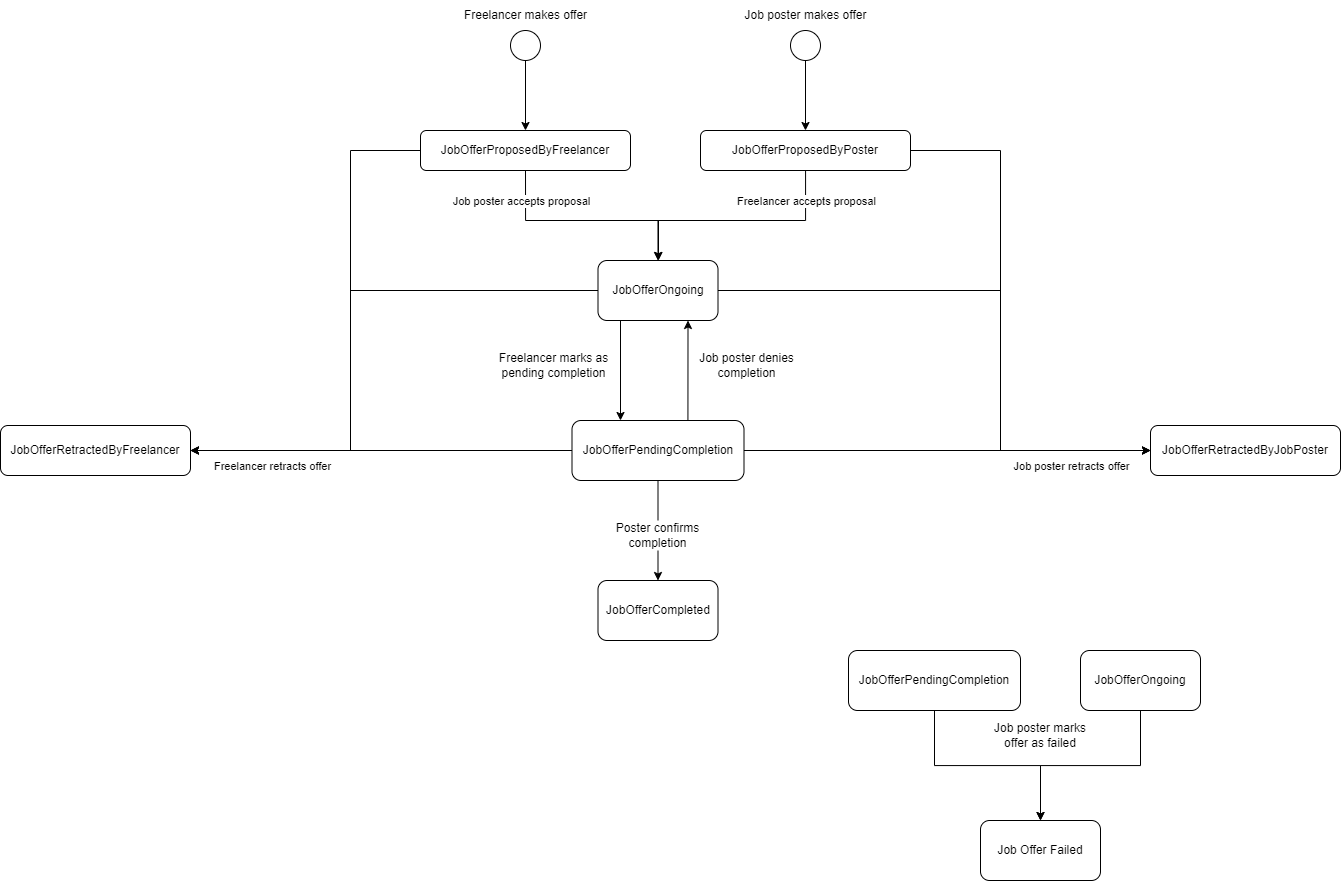

The diagram above was exported from draw.io. Its source (the exported page's mxGraphModel, read from the mxfile embedded in the PNG):
<mxGraphModel dx="2474" dy="816" grid="1" gridSize="10" guides="1" tooltips="1" connect="1" arrows="1" fold="1" page="1" pageScale="1" pageWidth="827" pageHeight="1169" math="0" shadow="0">
  <root>
    <mxCell id="WIyWlLk6GJQsqaUBKTNV-0" />
    <mxCell id="WIyWlLk6GJQsqaUBKTNV-1" parent="WIyWlLk6GJQsqaUBKTNV-0" />
    <mxCell id="WIyWlLk6GJQsqaUBKTNV-3" value="JobOfferProposedByFreelancer" style="rounded=1;whiteSpace=wrap;html=1;fontSize=12;glass=0;strokeWidth=1;shadow=0;" parent="WIyWlLk6GJQsqaUBKTNV-1" vertex="1">
      <mxGeometry x="20" y="250" width="210" height="40" as="geometry" />
    </mxCell>
    <mxCell id="y01Hivg8IaTp1QsOqgmF-3" style="edgeStyle=orthogonalEdgeStyle;rounded=0;orthogonalLoop=1;jettySize=auto;html=1;exitX=0.5;exitY=1;exitDx=0;exitDy=0;" edge="1" parent="WIyWlLk6GJQsqaUBKTNV-1" source="y01Hivg8IaTp1QsOqgmF-0" target="WIyWlLk6GJQsqaUBKTNV-3">
      <mxGeometry relative="1" as="geometry" />
    </mxCell>
    <mxCell id="y01Hivg8IaTp1QsOqgmF-0" value="" style="ellipse;whiteSpace=wrap;html=1;aspect=fixed;" vertex="1" parent="WIyWlLk6GJQsqaUBKTNV-1">
      <mxGeometry x="110" y="150" width="30" height="30" as="geometry" />
    </mxCell>
    <mxCell id="y01Hivg8IaTp1QsOqgmF-1" value="Freelancer makes offer" style="text;html=1;strokeColor=none;fillColor=none;align=center;verticalAlign=middle;whiteSpace=wrap;rounded=0;" vertex="1" parent="WIyWlLk6GJQsqaUBKTNV-1">
      <mxGeometry x="52.5" y="120" width="145" height="30" as="geometry" />
    </mxCell>
    <mxCell id="y01Hivg8IaTp1QsOqgmF-11" style="edgeStyle=orthogonalEdgeStyle;rounded=0;orthogonalLoop=1;jettySize=auto;html=1;entryX=0.5;entryY=0;entryDx=0;entryDy=0;" edge="1" parent="WIyWlLk6GJQsqaUBKTNV-1" source="y01Hivg8IaTp1QsOqgmF-4" target="y01Hivg8IaTp1QsOqgmF-9">
      <mxGeometry relative="1" as="geometry">
        <Array as="points">
          <mxPoint x="405" y="340" />
          <mxPoint x="258" y="340" />
        </Array>
      </mxGeometry>
    </mxCell>
    <mxCell id="y01Hivg8IaTp1QsOqgmF-26" style="edgeStyle=orthogonalEdgeStyle;rounded=0;orthogonalLoop=1;jettySize=auto;html=1;entryX=0;entryY=0.5;entryDx=0;entryDy=0;" edge="1" parent="WIyWlLk6GJQsqaUBKTNV-1" source="y01Hivg8IaTp1QsOqgmF-4" target="y01Hivg8IaTp1QsOqgmF-25">
      <mxGeometry relative="1" as="geometry">
        <Array as="points">
          <mxPoint x="600" y="270" />
          <mxPoint x="600" y="570" />
        </Array>
      </mxGeometry>
    </mxCell>
    <mxCell id="y01Hivg8IaTp1QsOqgmF-4" value="JobOfferProposedByPoster" style="rounded=1;whiteSpace=wrap;html=1;fontSize=12;glass=0;strokeWidth=1;shadow=0;" vertex="1" parent="WIyWlLk6GJQsqaUBKTNV-1">
      <mxGeometry x="300" y="250" width="210" height="40" as="geometry" />
    </mxCell>
    <mxCell id="y01Hivg8IaTp1QsOqgmF-5" style="edgeStyle=orthogonalEdgeStyle;rounded=0;orthogonalLoop=1;jettySize=auto;html=1;exitX=0.5;exitY=1;exitDx=0;exitDy=0;" edge="1" parent="WIyWlLk6GJQsqaUBKTNV-1" source="y01Hivg8IaTp1QsOqgmF-6" target="y01Hivg8IaTp1QsOqgmF-4">
      <mxGeometry relative="1" as="geometry" />
    </mxCell>
    <mxCell id="y01Hivg8IaTp1QsOqgmF-6" value="" style="ellipse;whiteSpace=wrap;html=1;aspect=fixed;" vertex="1" parent="WIyWlLk6GJQsqaUBKTNV-1">
      <mxGeometry x="390" y="150" width="30" height="30" as="geometry" />
    </mxCell>
    <mxCell id="y01Hivg8IaTp1QsOqgmF-7" value="Job poster makes offer" style="text;html=1;strokeColor=none;fillColor=none;align=center;verticalAlign=middle;whiteSpace=wrap;rounded=0;" vertex="1" parent="WIyWlLk6GJQsqaUBKTNV-1">
      <mxGeometry x="332.5" y="120" width="145" height="30" as="geometry" />
    </mxCell>
    <mxCell id="y01Hivg8IaTp1QsOqgmF-15" style="edgeStyle=orthogonalEdgeStyle;rounded=0;orthogonalLoop=1;jettySize=auto;html=1;exitX=0.5;exitY=1;exitDx=0;exitDy=0;" edge="1" parent="WIyWlLk6GJQsqaUBKTNV-1" source="y01Hivg8IaTp1QsOqgmF-9" target="y01Hivg8IaTp1QsOqgmF-14">
      <mxGeometry relative="1" as="geometry">
        <Array as="points">
          <mxPoint x="220" y="440" />
        </Array>
      </mxGeometry>
    </mxCell>
    <mxCell id="y01Hivg8IaTp1QsOqgmF-22" style="edgeStyle=orthogonalEdgeStyle;rounded=0;orthogonalLoop=1;jettySize=auto;html=1;entryX=1;entryY=0.5;entryDx=0;entryDy=0;exitX=0;exitY=0.5;exitDx=0;exitDy=0;" edge="1" parent="WIyWlLk6GJQsqaUBKTNV-1" source="y01Hivg8IaTp1QsOqgmF-9" target="y01Hivg8IaTp1QsOqgmF-20">
      <mxGeometry relative="1" as="geometry">
        <mxPoint x="190" y="410" as="sourcePoint" />
        <Array as="points">
          <mxPoint x="-50" y="410" />
          <mxPoint x="-50" y="570" />
        </Array>
      </mxGeometry>
    </mxCell>
    <mxCell id="y01Hivg8IaTp1QsOqgmF-9" value="JobOfferOngoing" style="rounded=1;whiteSpace=wrap;html=1;" vertex="1" parent="WIyWlLk6GJQsqaUBKTNV-1">
      <mxGeometry x="197.5" y="380" width="120" height="60" as="geometry" />
    </mxCell>
    <mxCell id="y01Hivg8IaTp1QsOqgmF-10" value="" style="endArrow=classic;html=1;rounded=0;exitX=0.5;exitY=1;exitDx=0;exitDy=0;edgeStyle=orthogonalEdgeStyle;" edge="1" parent="WIyWlLk6GJQsqaUBKTNV-1" source="WIyWlLk6GJQsqaUBKTNV-3">
      <mxGeometry width="50" height="50" relative="1" as="geometry">
        <mxPoint x="150" y="410" as="sourcePoint" />
        <mxPoint x="258" y="380" as="targetPoint" />
        <Array as="points">
          <mxPoint x="125" y="340" />
          <mxPoint x="258" y="340" />
        </Array>
      </mxGeometry>
    </mxCell>
    <mxCell id="y01Hivg8IaTp1QsOqgmF-12" value="Freelancer accepts proposal" style="edgeLabel;html=1;align=center;verticalAlign=middle;resizable=0;points=[];" vertex="1" connectable="0" parent="y01Hivg8IaTp1QsOqgmF-10">
      <mxGeometry x="-0.6052" y="-3" relative="1" as="geometry">
        <mxPoint x="283" y="-14" as="offset" />
      </mxGeometry>
    </mxCell>
    <mxCell id="y01Hivg8IaTp1QsOqgmF-13" value="Job poster accepts proposal" style="edgeLabel;html=1;align=center;verticalAlign=middle;resizable=0;points=[];" vertex="1" connectable="0" parent="WIyWlLk6GJQsqaUBKTNV-1">
      <mxGeometry x="120" y="320" as="geometry" />
    </mxCell>
    <mxCell id="y01Hivg8IaTp1QsOqgmF-18" style="edgeStyle=orthogonalEdgeStyle;rounded=0;orthogonalLoop=1;jettySize=auto;html=1;" edge="1" parent="WIyWlLk6GJQsqaUBKTNV-1" source="y01Hivg8IaTp1QsOqgmF-14" target="y01Hivg8IaTp1QsOqgmF-17">
      <mxGeometry relative="1" as="geometry" />
    </mxCell>
    <mxCell id="y01Hivg8IaTp1QsOqgmF-28" style="edgeStyle=orthogonalEdgeStyle;rounded=0;orthogonalLoop=1;jettySize=auto;html=1;entryX=0;entryY=0.5;entryDx=0;entryDy=0;" edge="1" parent="WIyWlLk6GJQsqaUBKTNV-1" source="y01Hivg8IaTp1QsOqgmF-14" target="y01Hivg8IaTp1QsOqgmF-25">
      <mxGeometry relative="1" as="geometry">
        <mxPoint x="710" y="560" as="targetPoint" />
      </mxGeometry>
    </mxCell>
    <mxCell id="y01Hivg8IaTp1QsOqgmF-14" value="JobOfferPendingCompletion" style="rounded=1;whiteSpace=wrap;html=1;" vertex="1" parent="WIyWlLk6GJQsqaUBKTNV-1">
      <mxGeometry x="171.5" y="540" width="172" height="60" as="geometry" />
    </mxCell>
    <mxCell id="y01Hivg8IaTp1QsOqgmF-16" value="Freelancer marks as pending completion" style="text;html=1;align=center;verticalAlign=middle;whiteSpace=wrap;rounded=0;fillColor=#FFFFFF;" vertex="1" parent="WIyWlLk6GJQsqaUBKTNV-1">
      <mxGeometry x="90" y="470" width="127" height="30" as="geometry" />
    </mxCell>
    <mxCell id="y01Hivg8IaTp1QsOqgmF-17" value="JobOfferCompleted" style="rounded=1;whiteSpace=wrap;html=1;" vertex="1" parent="WIyWlLk6GJQsqaUBKTNV-1">
      <mxGeometry x="197.5" y="700" width="120" height="60" as="geometry" />
    </mxCell>
    <mxCell id="y01Hivg8IaTp1QsOqgmF-19" value="Poster confirms completion" style="text;html=1;strokeColor=none;fillColor=default;align=center;verticalAlign=middle;whiteSpace=wrap;rounded=0;" vertex="1" parent="WIyWlLk6GJQsqaUBKTNV-1">
      <mxGeometry x="194" y="640" width="127" height="30" as="geometry" />
    </mxCell>
    <mxCell id="y01Hivg8IaTp1QsOqgmF-20" value="JobOfferRetractedByFreelancer" style="rounded=1;whiteSpace=wrap;html=1;" vertex="1" parent="WIyWlLk6GJQsqaUBKTNV-1">
      <mxGeometry x="-400" y="545" width="190" height="50" as="geometry" />
    </mxCell>
    <mxCell id="y01Hivg8IaTp1QsOqgmF-21" value="" style="endArrow=classic;html=1;rounded=0;entryX=1;entryY=0.5;entryDx=0;entryDy=0;exitX=0;exitY=0.5;exitDx=0;exitDy=0;edgeStyle=orthogonalEdgeStyle;" edge="1" parent="WIyWlLk6GJQsqaUBKTNV-1" source="WIyWlLk6GJQsqaUBKTNV-3" target="y01Hivg8IaTp1QsOqgmF-20">
      <mxGeometry width="50" height="50" relative="1" as="geometry">
        <mxPoint x="40" y="580" as="sourcePoint" />
        <mxPoint x="90" y="530" as="targetPoint" />
        <Array as="points">
          <mxPoint x="-50" y="270" />
          <mxPoint x="-50" y="570" />
        </Array>
      </mxGeometry>
    </mxCell>
    <mxCell id="y01Hivg8IaTp1QsOqgmF-23" value="" style="endArrow=classic;html=1;rounded=0;exitX=0;exitY=0.5;exitDx=0;exitDy=0;entryX=1;entryY=0.5;entryDx=0;entryDy=0;" edge="1" parent="WIyWlLk6GJQsqaUBKTNV-1" source="y01Hivg8IaTp1QsOqgmF-14" target="y01Hivg8IaTp1QsOqgmF-20">
      <mxGeometry width="50" height="50" relative="1" as="geometry">
        <mxPoint x="-10" y="620" as="sourcePoint" />
        <mxPoint x="40" y="570" as="targetPoint" />
      </mxGeometry>
    </mxCell>
    <mxCell id="y01Hivg8IaTp1QsOqgmF-24" value="Freelancer retracts offer" style="edgeLabel;html=1;align=center;verticalAlign=middle;resizable=0;points=[];" vertex="1" connectable="0" parent="y01Hivg8IaTp1QsOqgmF-23">
      <mxGeometry x="0.6608" y="-3" relative="1" as="geometry">
        <mxPoint x="17" y="18" as="offset" />
      </mxGeometry>
    </mxCell>
    <mxCell id="y01Hivg8IaTp1QsOqgmF-25" value="JobOfferRetractedByJobPoster" style="rounded=1;whiteSpace=wrap;html=1;" vertex="1" parent="WIyWlLk6GJQsqaUBKTNV-1">
      <mxGeometry x="750" y="545" width="190" height="50" as="geometry" />
    </mxCell>
    <mxCell id="y01Hivg8IaTp1QsOqgmF-27" style="edgeStyle=orthogonalEdgeStyle;rounded=0;orthogonalLoop=1;jettySize=auto;html=1;entryX=0;entryY=0.5;entryDx=0;entryDy=0;" edge="1" parent="WIyWlLk6GJQsqaUBKTNV-1" source="y01Hivg8IaTp1QsOqgmF-9" target="y01Hivg8IaTp1QsOqgmF-25">
      <mxGeometry relative="1" as="geometry">
        <Array as="points">
          <mxPoint x="600" y="410" />
          <mxPoint x="600" y="570" />
        </Array>
      </mxGeometry>
    </mxCell>
    <mxCell id="y01Hivg8IaTp1QsOqgmF-29" value="Job poster retracts offer" style="edgeLabel;html=1;align=center;verticalAlign=middle;resizable=0;points=[];" vertex="1" connectable="0" parent="WIyWlLk6GJQsqaUBKTNV-1">
      <mxGeometry x="670" y="585" as="geometry" />
    </mxCell>
    <mxCell id="y01Hivg8IaTp1QsOqgmF-30" value="Job Offer Failed" style="rounded=1;whiteSpace=wrap;html=1;fillColor=default;" vertex="1" parent="WIyWlLk6GJQsqaUBKTNV-1">
      <mxGeometry x="580" y="940" width="120" height="60" as="geometry" />
    </mxCell>
    <mxCell id="y01Hivg8IaTp1QsOqgmF-31" value="" style="endArrow=classic;html=1;rounded=0;exitX=0.674;exitY=-0.006;exitDx=0;exitDy=0;entryX=0.75;entryY=1;entryDx=0;entryDy=0;exitPerimeter=0;" edge="1" parent="WIyWlLk6GJQsqaUBKTNV-1" source="y01Hivg8IaTp1QsOqgmF-14" target="y01Hivg8IaTp1QsOqgmF-9">
      <mxGeometry width="50" height="50" relative="1" as="geometry">
        <mxPoint x="400" y="650" as="sourcePoint" />
        <mxPoint x="470" y="740" as="targetPoint" />
      </mxGeometry>
    </mxCell>
    <mxCell id="y01Hivg8IaTp1QsOqgmF-34" value="Job poster denies completion" style="text;html=1;align=center;verticalAlign=middle;whiteSpace=wrap;rounded=0;fillColor=#FFFFFF;" vertex="1" parent="WIyWlLk6GJQsqaUBKTNV-1">
      <mxGeometry x="293" y="470" width="107" height="30" as="geometry" />
    </mxCell>
    <mxCell id="y01Hivg8IaTp1QsOqgmF-38" style="edgeStyle=orthogonalEdgeStyle;rounded=0;orthogonalLoop=1;jettySize=auto;html=1;" edge="1" parent="WIyWlLk6GJQsqaUBKTNV-1" source="y01Hivg8IaTp1QsOqgmF-35" target="y01Hivg8IaTp1QsOqgmF-30">
      <mxGeometry relative="1" as="geometry" />
    </mxCell>
    <mxCell id="y01Hivg8IaTp1QsOqgmF-35" value="JobOfferOngoing" style="rounded=1;whiteSpace=wrap;html=1;" vertex="1" parent="WIyWlLk6GJQsqaUBKTNV-1">
      <mxGeometry x="680" y="770" width="120" height="60" as="geometry" />
    </mxCell>
    <mxCell id="y01Hivg8IaTp1QsOqgmF-37" style="edgeStyle=orthogonalEdgeStyle;rounded=0;orthogonalLoop=1;jettySize=auto;html=1;" edge="1" parent="WIyWlLk6GJQsqaUBKTNV-1" source="y01Hivg8IaTp1QsOqgmF-36" target="y01Hivg8IaTp1QsOqgmF-30">
      <mxGeometry relative="1" as="geometry" />
    </mxCell>
    <mxCell id="y01Hivg8IaTp1QsOqgmF-36" value="JobOfferPendingCompletion" style="rounded=1;whiteSpace=wrap;html=1;" vertex="1" parent="WIyWlLk6GJQsqaUBKTNV-1">
      <mxGeometry x="448" y="770" width="172" height="60" as="geometry" />
    </mxCell>
    <mxCell id="y01Hivg8IaTp1QsOqgmF-39" value="Job poster marks offer as failed" style="text;html=1;strokeColor=none;fillColor=none;align=center;verticalAlign=middle;whiteSpace=wrap;rounded=0;" vertex="1" parent="WIyWlLk6GJQsqaUBKTNV-1">
      <mxGeometry x="585" y="840" width="110" height="30" as="geometry" />
    </mxCell>
  </root>
</mxGraphModel>